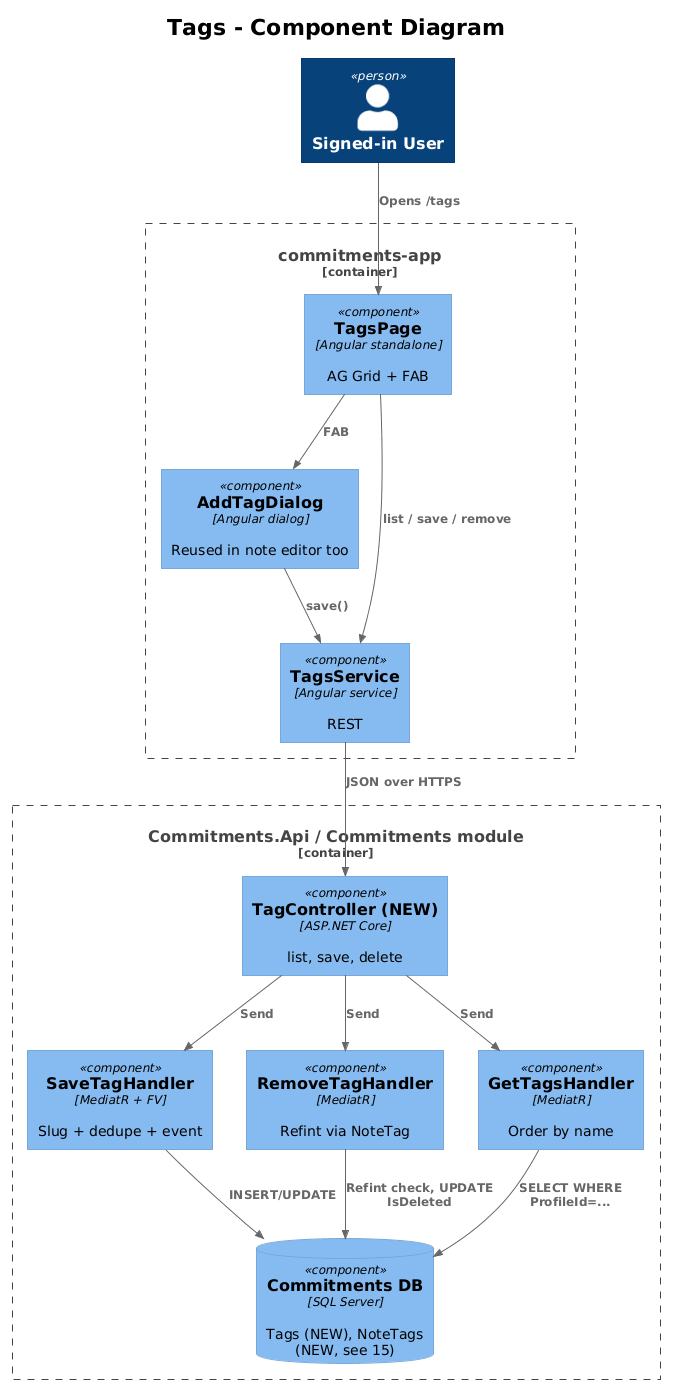

The diagram above was rendered by PlantUML. Its source (embedded in the PNG):
@startuml
!theme plain
!include <C4/C4_Component>

title Tags - Component Diagram

Person(user, "Signed-in User")

Container_Boundary(spa, "commitments-app") {
    Component(page, "TagsPage", "Angular standalone", "AG Grid + FAB")
    Component(dlg, "AddTagDialog", "Angular dialog", "Reused in note editor too")
    Component(svc, "TagsService", "Angular service", "REST")
}

Container_Boundary(api, "Commitments.Api / Commitments module") {
    Component(ctrl, "TagController (NEW)", "ASP.NET Core", "list, save, delete")
    Component(saveH, "SaveTagHandler", "MediatR + FV", "Slug + dedupe + event")
    Component(remH, "RemoveTagHandler", "MediatR", "Refint via NoteTag")
    Component(listH, "GetTagsHandler", "MediatR", "Order by name")
    ComponentDb(db, "Commitments DB", "SQL Server", "Tags (NEW), NoteTags (NEW, see 15)")
}

Rel(user, page, "Opens /tags")
Rel(page, svc, "list / save / remove")
Rel(page, dlg, "FAB")
Rel(dlg, svc, "save()")
Rel(svc, ctrl, "JSON over HTTPS")
Rel(ctrl, saveH, "Send")
Rel(ctrl, remH, "Send")
Rel(ctrl, listH, "Send")
Rel(saveH, db, "INSERT/UPDATE")
Rel(remH, db, "Refint check, UPDATE IsDeleted")
Rel(listH, db, "SELECT WHERE ProfileId=...")
@enduml